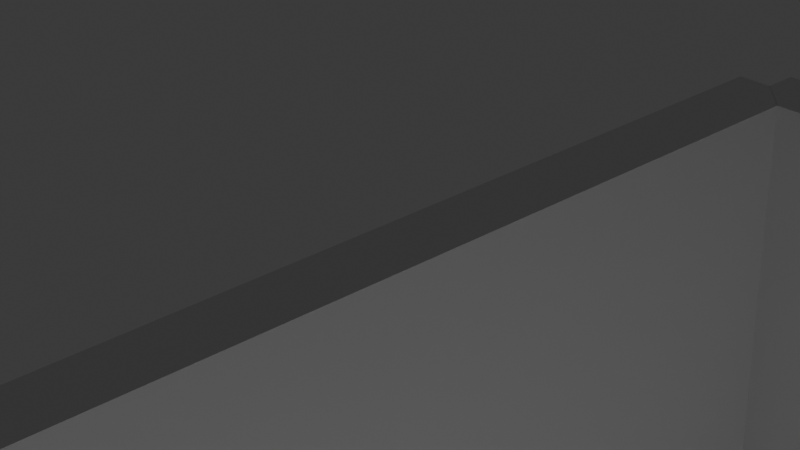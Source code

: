 # Source: map.blend  (saved by Blender 4.2.66; exported with 4.5.12 LTS)
import bpy
from mathutils import Matrix  # noqa: F401  (used for matrix-valued properties, if any)

bpy.ops.wm.read_factory_settings(use_empty=True)
scene = bpy.context.scene
scene.name = 'Scene'

# ---- collections
col_collection = bpy.data.collections.new('Collection'); scene.collection.children.link(col_collection)

# ---- materials (node trees are filled in below, after node groups)
mat_material = bpy.data.materials.new('Material')
mat_material.alpha_threshold = 0.0
mat_material.roughness = 0.5
mat_material.line_color = (0.0, 0.0, 0.0, 1.0)

# ---- material node trees
mat_material.use_nodes = True; mat_material.node_tree.nodes.clear()
_N = mat_material.node_tree.nodes; _L = mat_material.node_tree.links
n0 = _N.new('ShaderNodeOutputMaterial'); n0.name = 'Material Output'; n0.location = (300, 300)
n1 = _N.new('ShaderNodeBsdfPrincipled'); n1.name = 'Principled BSDF'; n1.location = (10, 300)
n1.inputs[3].default_value = 1.45
_L.new(n1.outputs[0], n0.inputs[0])
n0.is_active_output = True

# ---- world
world_world = bpy.data.worlds.new('World'); scene.world = world_world
world_world.use_nodes = True; world_world.node_tree.nodes.clear()
_N = world_world.node_tree.nodes; _L = world_world.node_tree.links
n0 = _N.new('ShaderNodeOutputWorld'); n0.name = 'World Output'; n0.location = (300, 300)
n1 = _N.new('ShaderNodeBackground'); n1.name = 'Background'; n1.location = (10, 300)
n1.inputs[0].default_value = (0.05088, 0.05088, 0.05088, 1.0)
_L.new(n1.outputs[0], n0.inputs[0])
n0.is_active_output = True
world_world.color = (0.05088, 0.05088, 0.05088)
world_world.sun_shadow_jitter_overblur = 0.0

# ---- cameras
cam_camera = bpy.data.cameras.new('Camera')
cam_camera.clip_end = 100.0
cam_camera.lens = 81.96
cam_camera.ortho_scale = 7.314

# ---- lights
light_light = bpy.data.lights.new('Light', 'POINT')
light_light.energy = 1000.0
light_light.shadow_soft_size = 0.1

# ---- meshes
me_cube = bpy.data.meshes.new('Cube')
me_cube.from_pydata([(1.0, 1.0, 1.0), (1.0, 1.0, -1.0), (1.0, -1.0, 1.0), (1.0, -1.0, -1.0), (-1.0, 1.0, 1.0), (-1.0, 1.0, -1.0), (-1.0, -1.0, 1.0), (-1.0, -1.0, -1.0)], [], [(0, 4, 6, 2), (3, 2, 6, 7), (7, 6, 4, 5), (5, 1, 3, 7), (1, 0, 2, 3), (5, 4, 0, 1)])
_uv = me_cube.uv_layers.new(name='UVMap')
_uv.uv.foreach_set('vector', [0.625, 0.5, 0.875, 0.5, 0.875, 0.75, 0.625, 0.75, 0.375, 0.75, 0.625, 0.75, 0.625, 1.0, 0.375, 1.0, 0.375, 0.0, 0.625, 0.0, 0.625, 0.25, 0.375, 0.25, 0.125, 0.5, 0.375, 0.5, 0.375, 0.75, 0.125, 0.75, 0.375, 0.5, 0.625, 0.5, 0.625, 0.75, 0.375, 0.75, 0.375, 0.25, 0.625, 0.25, 0.625, 0.5, 0.375, 0.5])
me_cube.materials.append(mat_material)
me_cube.use_mirror_vertex_groups = False
me_cube.update()
me_cube_001 = bpy.data.meshes.new('Cube.001')
me_cube_001.from_pydata([(1.0, 1.0, 1.0), (1.0, 1.0, -1.0), (1.0, -1.0, 1.0), (1.0, -1.0, -1.0), (-1.0, 1.0, 1.0), (-1.0, 1.0, -1.0), (-1.0, -1.0, 1.0), (-1.0, -1.0, -1.0)], [], [(0, 4, 6, 2), (3, 2, 6, 7), (7, 6, 4, 5), (5, 1, 3, 7), (1, 0, 2, 3), (5, 4, 0, 1)])
_uv = me_cube_001.uv_layers.new(name='UVMap')
_uv.uv.foreach_set('vector', [0.625, 0.5, 0.875, 0.5, 0.875, 0.75, 0.625, 0.75, 0.375, 0.75, 0.625, 0.75, 0.625, 1.0, 0.375, 1.0, 0.375, 0.0, 0.625, 0.0, 0.625, 0.25, 0.375, 0.25, 0.125, 0.5, 0.375, 0.5, 0.375, 0.75, 0.125, 0.75, 0.375, 0.5, 0.625, 0.5, 0.625, 0.75, 0.375, 0.75, 0.375, 0.25, 0.625, 0.25, 0.625, 0.5, 0.375, 0.5])
me_cube_001.materials.append(mat_material)
me_cube_001.use_mirror_vertex_groups = False
me_cube_001.update()
me_cube_002 = bpy.data.meshes.new('Cube.002')
me_cube_002.from_pydata([(1.0, 1.0, 1.0), (1.0, 1.0, -1.0), (1.0, -1.0, 1.0), (1.0, -1.0, -1.0), (-1.0, 1.0, 1.0), (-1.0, 1.0, -1.0), (-1.0, -1.0, 1.0), (-1.0, -1.0, -1.0)], [], [(0, 4, 6, 2), (3, 2, 6, 7), (7, 6, 4, 5), (5, 1, 3, 7), (1, 0, 2, 3), (5, 4, 0, 1)])
_uv = me_cube_002.uv_layers.new(name='UVMap')
_uv.uv.foreach_set('vector', [0.625, 0.5, 0.875, 0.5, 0.875, 0.75, 0.625, 0.75, 0.375, 0.75, 0.625, 0.75, 0.625, 1.0, 0.375, 1.0, 0.375, 0.0, 0.625, 0.0, 0.625, 0.25, 0.375, 0.25, 0.125, 0.5, 0.375, 0.5, 0.375, 0.75, 0.125, 0.75, 0.375, 0.5, 0.625, 0.5, 0.625, 0.75, 0.375, 0.75, 0.375, 0.25, 0.625, 0.25, 0.625, 0.5, 0.375, 0.5])
me_cube_002.materials.append(mat_material)
me_cube_002.use_mirror_vertex_groups = False
me_cube_002.update()
me_cube_003 = bpy.data.meshes.new('Cube.003')
me_cube_003.from_pydata([(1.0, 1.0, 1.0), (1.0, 1.0, -1.0), (1.0, -1.0, 1.0), (1.0, -1.0, -1.0), (-1.0, 1.0, 1.0), (-1.0, 1.0, -1.0), (-1.0, -1.0, 1.0), (-1.0, -1.0, -1.0)], [], [(0, 4, 6, 2), (3, 2, 6, 7), (7, 6, 4, 5), (5, 1, 3, 7), (1, 0, 2, 3), (5, 4, 0, 1)])
_uv = me_cube_003.uv_layers.new(name='UVMap')
_uv.uv.foreach_set('vector', [0.625, 0.5, 0.875, 0.5, 0.875, 0.75, 0.625, 0.75, 0.375, 0.75, 0.625, 0.75, 0.625, 1.0, 0.375, 1.0, 0.375, 0.0, 0.625, 0.0, 0.625, 0.25, 0.375, 0.25, 0.125, 0.5, 0.375, 0.5, 0.375, 0.75, 0.125, 0.75, 0.375, 0.5, 0.625, 0.5, 0.625, 0.75, 0.375, 0.75, 0.375, 0.25, 0.625, 0.25, 0.625, 0.5, 0.375, 0.5])
me_cube_003.materials.append(mat_material)
me_cube_003.use_mirror_vertex_groups = False
me_cube_003.update()
me_cube_004 = bpy.data.meshes.new('Cube.004')
me_cube_004.from_pydata([(1.0, 1.0, 1.0), (1.0, 1.0, -1.0), (1.0, -1.0, 1.0), (1.0, -1.0, -1.0), (-1.0, 1.0, 1.0), (-1.0, 1.0, -1.0), (-1.0, -1.0, 1.0), (-1.0, -1.0, -1.0)], [], [(0, 4, 6, 2), (3, 2, 6, 7), (7, 6, 4, 5), (5, 1, 3, 7), (1, 0, 2, 3), (5, 4, 0, 1)])
_uv = me_cube_004.uv_layers.new(name='UVMap')
_uv.uv.foreach_set('vector', [0.625, 0.5, 0.875, 0.5, 0.875, 0.75, 0.625, 0.75, 0.375, 0.75, 0.625, 0.75, 0.625, 1.0, 0.375, 1.0, 0.375, 0.0, 0.625, 0.0, 0.625, 0.25, 0.375, 0.25, 0.125, 0.5, 0.375, 0.5, 0.375, 0.75, 0.125, 0.75, 0.375, 0.5, 0.625, 0.5, 0.625, 0.75, 0.375, 0.75, 0.375, 0.25, 0.625, 0.25, 0.625, 0.5, 0.375, 0.5])
me_cube_004.materials.append(mat_material)
me_cube_004.use_mirror_vertex_groups = False
me_cube_004.update()

# ---- objects
ob_cube = bpy.data.objects.new('Cube', me_cube)
ob_light = bpy.data.objects.new('Light', light_light)
ob_camera = bpy.data.objects.new('Camera', cam_camera)
ob_cube_001 = bpy.data.objects.new('Cube.001', me_cube_001)
ob_cube_002 = bpy.data.objects.new('Cube.002', me_cube_002)
ob_cube_003 = bpy.data.objects.new('Cube.003', me_cube_003)
ob_cube_004 = bpy.data.objects.new('Cube.004', me_cube_004)

# ---- transforms, parenting, visibility, modifiers, constraints
ob_cube.location = (0.0, 0.0, 0.0)
ob_cube.scale = (20.0, 20.0, 1.0)
ob_cube.lock_rotations_4d = False
ob_cube.empty_display_type = 'ARROWS'
ob_cube.lineart.crease_threshold = 0.0
ob_light.location = (4.076, 1.005, 5.904)
ob_light.rotation_euler = (0.6503, 0.05522, 1.866)
ob_light.lock_rotations_4d = False
ob_light.empty_display_type = 'ARROWS'
ob_light.color = (0.0, 0.0, 0.0, 0.0)
ob_light.lineart.crease_threshold = 0.0
ob_camera.location = (7.359, -20.0, 40.0)
ob_camera.rotation_euler = (1.109, 0.0, 0.8149)
ob_camera.lock_rotations_4d = False
ob_camera.empty_display_type = 'ARROWS'
ob_camera.color = (0.0, 0.0, 0.0, 0.0)
ob_camera.display_type = 'WIRE'
ob_camera.lineart.crease_threshold = 0.0
ob_cube_001.location = (0.0, -20.0, 10.78)
ob_cube_001.rotation_euler = (1.571, 0.0, 0.0)
ob_cube_001.scale = (20.0, 10.0, 1.0)
ob_cube_001.lock_rotations_4d = False
ob_cube_001.empty_display_type = 'ARROWS'
ob_cube_001.lineart.crease_threshold = 0.0
ob_cube_002.location = (0.0, 20.0, 10.78)
ob_cube_002.rotation_euler = (1.571, 0.0, 0.0)
ob_cube_002.scale = (20.0, 10.0, 1.0)
ob_cube_002.lock_rotations_4d = False
ob_cube_002.empty_display_type = 'ARROWS'
ob_cube_002.lineart.crease_threshold = 0.0
ob_cube_003.location = (-20.0, 0.0, 10.78)
ob_cube_003.rotation_euler = (1.571, 0.0, 1.571)
ob_cube_003.scale = (20.0, 10.0, 1.0)
ob_cube_003.lock_rotations_4d = False
ob_cube_003.empty_display_type = 'ARROWS'
ob_cube_003.lineart.crease_threshold = 0.0
ob_cube_004.location = (20.0, 0.0, 10.78)
ob_cube_004.rotation_euler = (1.571, 0.0, 1.571)
ob_cube_004.scale = (20.0, 10.0, 1.0)
ob_cube_004.lock_rotations_4d = False
ob_cube_004.empty_display_type = 'ARROWS'
ob_cube_004.lineart.crease_threshold = 0.0

# ---- collection membership
col_collection.objects.link(ob_cube)
col_collection.objects.link(ob_light)
col_collection.objects.link(ob_camera)
col_collection.objects.link(ob_cube_001)
col_collection.objects.link(ob_cube_002)
col_collection.objects.link(ob_cube_003)
col_collection.objects.link(ob_cube_004)

# ---- scene / render settings (as saved in the file)
scene.camera = ob_camera
scene.frame_start = 1; scene.frame_end = 250; scene.frame_set(1)
scene.render.engine = 'BLENDER_EEVEE_NEXT'
bpy.context.view_layer.update()
